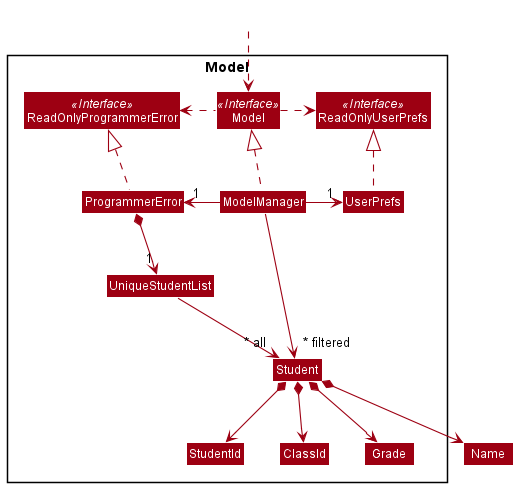

The diagram above was rendered by PlantUML. Its source (embedded in the PNG):
@startuml
!include style.puml
skinparam arrowThickness 1.1
skinparam arrowColor MODEL_COLOR
skinparam classBackgroundColor MODEL_COLOR

Package Model <<Rectangle>>{
Interface ReadOnlyProgrammerError <<Interface>>
Interface ReadOnlyUserPrefs <<Interface>>
Interface Model <<Interface>>
Class ProgrammerError
Class ReadOnlyProgrammerError
Class Model
Class ModelManager
Class UserPrefs
Class ReadOnlyUserPrefs


Class UniqueStudentList
Class Student
Class StudentId
Class ClassId
Class Grade

}

Class HiddenOutside #FFFFFF
HiddenOutside ..> Model

ProgrammerError .up.|> ReadOnlyProgrammerError

ModelManager .up.|> Model
Model .right.> ReadOnlyUserPrefs
Model .left.> ReadOnlyProgrammerError
ModelManager -left-> "1" ProgrammerError
ModelManager -right-> "1" UserPrefs
UserPrefs .up.|> ReadOnlyUserPrefs


ProgrammerError *--> "1" UniqueStudentList
UniqueStudentList --> "~* all" Student
Student *--> Name
Student *--> StudentId
Student *--> ClassId
Student *--> Grade

Name -[hidden]right-> StudentId
StudentId -[hidden]right-> ClassId
ClassId -[hidden]right-> Grade

ModelManager -->"~* filtered" Student
@enduml